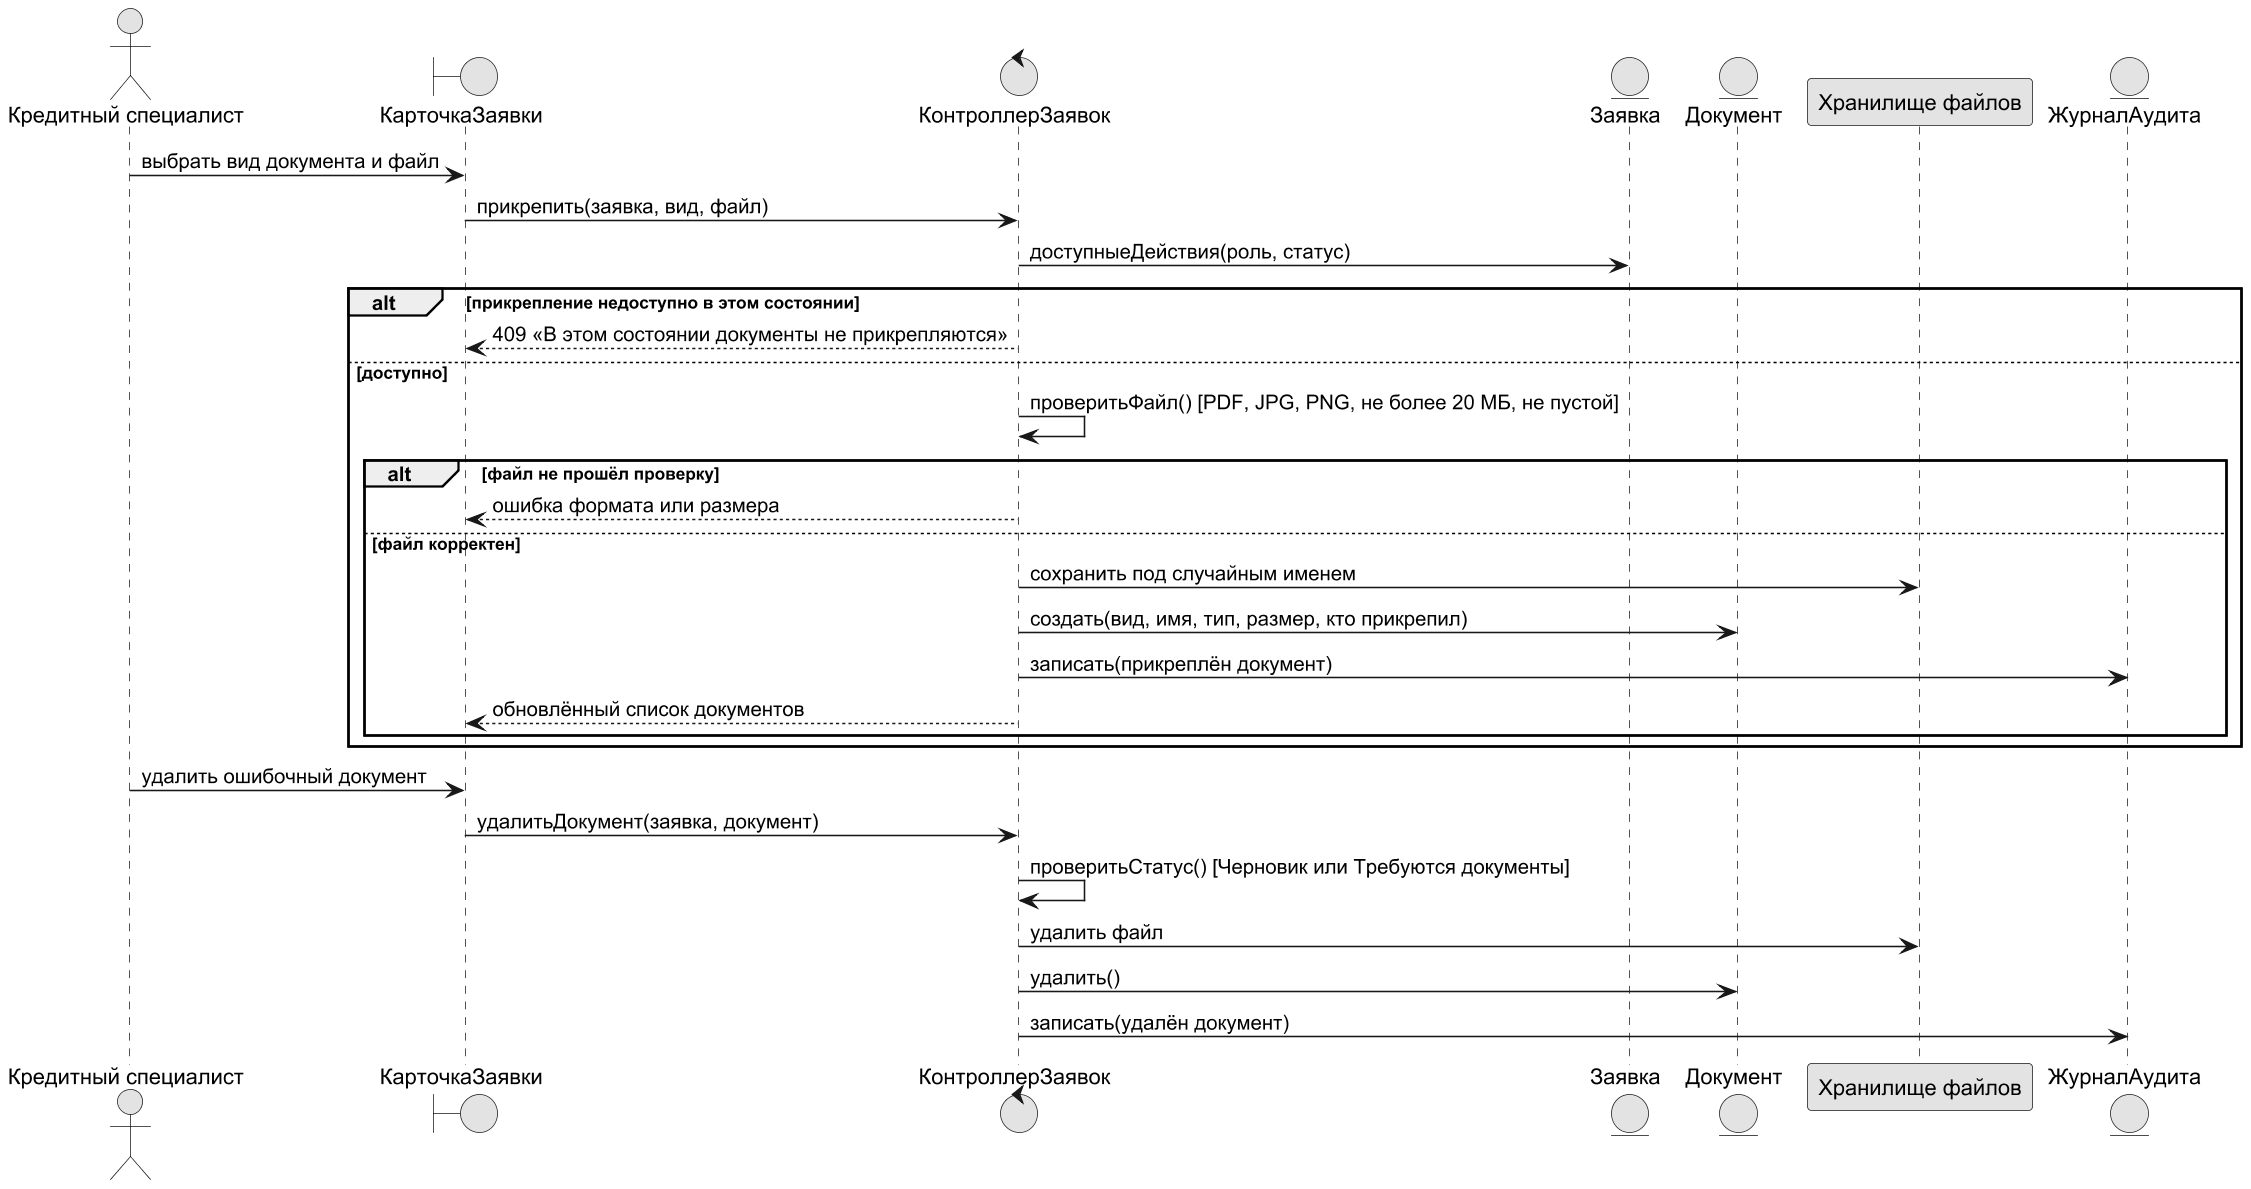

The diagram above was rendered by PlantUML. Its source (embedded in the PNG):
@startuml
!pragma layout smetana
skinparam dpi 150
skinparam defaultFontName Arial
skinparam shadowing false
skinparam monochrome true
actor "Кредитный специалист" as KS
boundary "КарточкаЗаявки" as UI
control "КонтроллерЗаявок" as C
entity "Заявка" as AP
entity "Документ" as D
participant "Хранилище файлов" as FS
entity "ЖурналАудита" as AU
KS -> UI : выбрать вид документа и файл
UI -> C : прикрепить(заявка, вид, файл)
C -> AP : доступныеДействия(роль, статус)
alt прикрепление недоступно в этом состоянии
  C --> UI : 409 «В этом состоянии документы не прикрепляются»
else доступно
  C -> C : проверитьФайл() [PDF, JPG, PNG, не более 20 МБ, не пустой]
  alt файл не прошёл проверку
    C --> UI : ошибка формата или размера
  else файл корректен
    C -> FS : сохранить под случайным именем
    C -> D : создать(вид, имя, тип, размер, кто прикрепил)
    C -> AU : записать(прикреплён документ)
    C --> UI : обновлённый список документов
  end
end
KS -> UI : удалить ошибочный документ
UI -> C : удалитьДокумент(заявка, документ)
C -> C : проверитьСтатус() [Черновик или Требуются документы]
C -> FS : удалить файл
C -> D : удалить()
C -> AU : записать(удалён документ)
@enduml